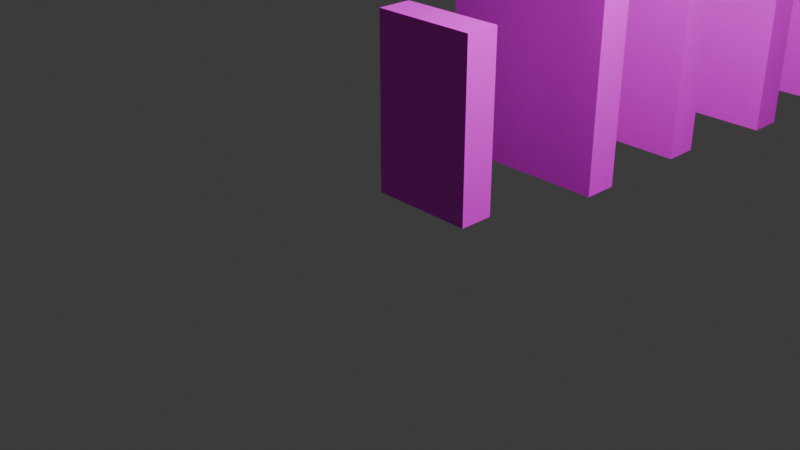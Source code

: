 # Source: Domino.blend  (saved by Blender 4.4.32; exported with 4.5.12 LTS)
import bpy
from mathutils import Matrix  # noqa: F401  (used for matrix-valued properties, if any)

bpy.ops.wm.read_factory_settings(use_empty=True)
scene = bpy.context.scene
scene.name = 'Scene'

# ---- collections
col_collection = bpy.data.collections.new('Collection'); scene.collection.children.link(col_collection)

# ---- images (referenced by path relative to the original .blend; pixels are not part of the script)
import os
ASSET_DIR = os.environ.get("B2B_ASSET_DIR", "")  # directory of the original .blend (textures are referenced by path, not embedded)
HERE = os.path.dirname(os.path.abspath(__file__))  # packed textures are extracted next to this script under _unpacked/

def load_image(name, relpath, width, height, colorspace="sRGB"):
    """Load a texture the original file referenced (path relative to the .blend, or extracted next to this script)."""
    p = next((c for c in (os.path.join(HERE, relpath), os.path.join(ASSET_DIR, relpath)) if relpath and os.path.exists(c)), "")
    if p:
        img = bpy.data.images.load(p, check_existing=True)
        img.name = name
    else:  # same state as the original file: an image datablock whose file is absent (Cycles renders it pink)
        img = bpy.data.images.new(name, width, height)
        img.source = "FILE"
        img.filepath = "//" + (relpath or name)
    img.colorspace_settings.name = colorspace
    return img
img_stone_jpg = load_image('Stone.jpg', 'Stone.jpg', 1024, 1024, 'sRGB')
img_glass_jpg = load_image('Glass.jpg', 'Glass.jpg', 1024, 1024, 'sRGB')
img_glass_jpg_001 = load_image('Glass.jpg.001', 'Glass.jpg', 1024, 1024, 'sRGB')
img_glass_jpg_002 = load_image('Glass.jpg.002', 'Glass.jpg', 1024, 1024, 'sRGB')
img_glass_jpg_003 = load_image('Glass.jpg.003', 'Glass.jpg', 1024, 1024, 'sRGB')
img_glass_jpg_004 = load_image('Glass.jpg.004', 'Glass.jpg', 1024, 1024, 'sRGB')
img_glass_jpg_005 = load_image('Glass.jpg.005', 'Glass.jpg', 1024, 1024, 'sRGB')
img_glass_jpg_006 = load_image('Glass.jpg.006', 'Glass.jpg', 1024, 1024, 'sRGB')

# ---- materials (node trees are filled in below, after node groups)
mat_material = bpy.data.materials.new('Material')
mat_material.alpha_threshold = 0.0
mat_material.roughness = 0.5
mat_material.line_color = (0.0, 0.0, 0.0, 1.0)
mat_glass = bpy.data.materials.new('Glass')
mat_glass.alpha_threshold = 0.0
mat_glass.roughness = 0.5
mat_glass.line_color = (0.0, 0.0, 0.0, 1.0)
mat_glass_001 = bpy.data.materials.new('Glass.001')
mat_glass_001.alpha_threshold = 0.0
mat_glass_001.roughness = 0.5
mat_glass_001.line_color = (0.0, 0.0, 0.0, 1.0)
mat_glass_002 = bpy.data.materials.new('Glass.002')
mat_glass_002.alpha_threshold = 0.0
mat_glass_002.roughness = 0.5
mat_glass_002.line_color = (0.0, 0.0, 0.0, 1.0)
mat_glass_003 = bpy.data.materials.new('Glass.003')
mat_glass_003.alpha_threshold = 0.0
mat_glass_003.roughness = 0.5
mat_glass_003.line_color = (0.0, 0.0, 0.0, 1.0)
mat_glass_004 = bpy.data.materials.new('Glass.004')
mat_glass_004.alpha_threshold = 0.0
mat_glass_004.roughness = 0.5
mat_glass_004.line_color = (0.0, 0.0, 0.0, 1.0)
mat_glass_005 = bpy.data.materials.new('Glass.005')
mat_glass_005.alpha_threshold = 0.0
mat_glass_005.roughness = 0.5
mat_glass_005.line_color = (0.0, 0.0, 0.0, 1.0)
mat_glass_006 = bpy.data.materials.new('Glass.006')
mat_glass_006.alpha_threshold = 0.0
mat_glass_006.roughness = 0.5
mat_glass_006.line_color = (0.0, 0.0, 0.0, 1.0)

# ---- material node trees
mat_material.use_nodes = True; mat_material.node_tree.nodes.clear()
_N = mat_material.node_tree.nodes; _L = mat_material.node_tree.links
n0 = _N.new('ShaderNodeOutputMaterial'); n0.name = 'Material Output'; n0.location = (300, 300)
n1 = _N.new('ShaderNodeBsdfPrincipled'); n1.name = 'Principled BSDF'; n1.location = (10, 300)
n1.inputs[3].default_value = 1.45
n2 = _N.new('ShaderNodeTexImage'); n2.name = 'Image Texture'; n2.location = (-333, 59)
n2.image = img_stone_jpg
_L.new(n1.outputs[0], n0.inputs[0])
_L.new(n2.outputs[0], n1.inputs[0])
n0.is_active_output = True
mat_glass.use_nodes = True; mat_glass.node_tree.nodes.clear()
_N = mat_glass.node_tree.nodes; _L = mat_glass.node_tree.links
n0 = _N.new('ShaderNodeOutputMaterial'); n0.name = 'Material Output'; n0.location = (300, 300)
n1 = _N.new('ShaderNodeBsdfPrincipled'); n1.name = 'Principled BSDF'; n1.location = (10, 300)
n1.inputs[3].default_value = 1.45
n1.inputs[4].default_value = 0.5
n2 = _N.new('ShaderNodeTexImage'); n2.name = 'Image Texture'; n2.location = (-334, 209)
n2.image = img_glass_jpg
_L.new(n1.outputs[0], n0.inputs[0])
_L.new(n2.outputs[0], n1.inputs[0])
n0.is_active_output = True
mat_glass_001.use_nodes = True; mat_glass_001.node_tree.nodes.clear()
_N = mat_glass_001.node_tree.nodes; _L = mat_glass_001.node_tree.links
n0 = _N.new('ShaderNodeOutputMaterial'); n0.name = 'Material Output'; n0.location = (300, 300)
n1 = _N.new('ShaderNodeBsdfPrincipled'); n1.name = 'Principled BSDF'; n1.location = (10, 300)
n1.inputs[3].default_value = 1.45
n1.inputs[4].default_value = 0.5
n2 = _N.new('ShaderNodeTexImage'); n2.name = 'Image Texture'; n2.location = (-334, 209)
n2.image = img_glass_jpg_001
_L.new(n1.outputs[0], n0.inputs[0])
_L.new(n2.outputs[0], n1.inputs[0])
n0.is_active_output = True
mat_glass_002.use_nodes = True; mat_glass_002.node_tree.nodes.clear()
_N = mat_glass_002.node_tree.nodes; _L = mat_glass_002.node_tree.links
n0 = _N.new('ShaderNodeOutputMaterial'); n0.name = 'Material Output'; n0.location = (300, 300)
n1 = _N.new('ShaderNodeBsdfPrincipled'); n1.name = 'Principled BSDF'; n1.location = (10, 300)
n1.inputs[3].default_value = 1.45
n1.inputs[4].default_value = 0.5
n2 = _N.new('ShaderNodeTexImage'); n2.name = 'Image Texture'; n2.location = (-334, 209)
n2.image = img_glass_jpg_002
_L.new(n1.outputs[0], n0.inputs[0])
_L.new(n2.outputs[0], n1.inputs[0])
n0.is_active_output = True
mat_glass_003.use_nodes = True; mat_glass_003.node_tree.nodes.clear()
_N = mat_glass_003.node_tree.nodes; _L = mat_glass_003.node_tree.links
n0 = _N.new('ShaderNodeOutputMaterial'); n0.name = 'Material Output'; n0.location = (300, 300)
n1 = _N.new('ShaderNodeBsdfPrincipled'); n1.name = 'Principled BSDF'; n1.location = (10, 300)
n1.inputs[3].default_value = 1.45
n1.inputs[4].default_value = 0.5
n2 = _N.new('ShaderNodeTexImage'); n2.name = 'Image Texture'; n2.location = (-334, 209)
n2.image = img_glass_jpg_003
_L.new(n1.outputs[0], n0.inputs[0])
_L.new(n2.outputs[0], n1.inputs[0])
n0.is_active_output = True
mat_glass_004.use_nodes = True; mat_glass_004.node_tree.nodes.clear()
_N = mat_glass_004.node_tree.nodes; _L = mat_glass_004.node_tree.links
n0 = _N.new('ShaderNodeOutputMaterial'); n0.name = 'Material Output'; n0.location = (300, 300)
n1 = _N.new('ShaderNodeBsdfPrincipled'); n1.name = 'Principled BSDF'; n1.location = (10, 300)
n1.inputs[3].default_value = 1.45
n1.inputs[4].default_value = 0.5
n2 = _N.new('ShaderNodeTexImage'); n2.name = 'Image Texture'; n2.location = (-334, 209)
n2.image = img_glass_jpg_004
_L.new(n1.outputs[0], n0.inputs[0])
_L.new(n2.outputs[0], n1.inputs[0])
n0.is_active_output = True
mat_glass_005.use_nodes = True; mat_glass_005.node_tree.nodes.clear()
_N = mat_glass_005.node_tree.nodes; _L = mat_glass_005.node_tree.links
n0 = _N.new('ShaderNodeOutputMaterial'); n0.name = 'Material Output'; n0.location = (300, 300)
n1 = _N.new('ShaderNodeBsdfPrincipled'); n1.name = 'Principled BSDF'; n1.location = (10, 300)
n1.inputs[3].default_value = 1.45
n1.inputs[4].default_value = 0.5
n2 = _N.new('ShaderNodeTexImage'); n2.name = 'Image Texture'; n2.location = (-334, 209)
n2.image = img_glass_jpg_005
_L.new(n1.outputs[0], n0.inputs[0])
_L.new(n2.outputs[0], n1.inputs[0])
n0.is_active_output = True
mat_glass_006.use_nodes = True; mat_glass_006.node_tree.nodes.clear()
_N = mat_glass_006.node_tree.nodes; _L = mat_glass_006.node_tree.links
n0 = _N.new('ShaderNodeOutputMaterial'); n0.name = 'Material Output'; n0.location = (300, 300)
n1 = _N.new('ShaderNodeBsdfPrincipled'); n1.name = 'Principled BSDF'; n1.location = (10, 300)
n1.inputs[3].default_value = 1.45
n1.inputs[4].default_value = 0.5
n2 = _N.new('ShaderNodeTexImage'); n2.name = 'Image Texture'; n2.location = (-334, 209)
n2.image = img_glass_jpg_006
_L.new(n1.outputs[0], n0.inputs[0])
_L.new(n2.outputs[0], n1.inputs[0])
n0.is_active_output = True

# ---- world
world_world = bpy.data.worlds.new('World'); scene.world = world_world
world_world.use_nodes = True; world_world.node_tree.nodes.clear()
_N = world_world.node_tree.nodes; _L = world_world.node_tree.links
n0 = _N.new('ShaderNodeOutputWorld'); n0.name = 'World Output'; n0.location = (300, 300)
n1 = _N.new('ShaderNodeBackground'); n1.name = 'Background'; n1.location = (10, 300)
n1.inputs[0].default_value = (0.05088, 0.05088, 0.05088, 1.0)
_L.new(n1.outputs[0], n0.inputs[0])
n0.is_active_output = True
world_world.color = (0.05088, 0.05088, 0.05088)
world_world.sun_shadow_jitter_overblur = 0.0

# ---- cameras
cam_camera = bpy.data.cameras.new('Camera')
cam_camera.clip_end = 100.0
cam_camera.ortho_scale = 7.314

# ---- lights
light_light_001 = bpy.data.lights.new('Light.001', 'POINT')
light_light_001.energy = 1000.0
light_light_001.shadow_soft_size = 0.1
light_light_002 = bpy.data.lights.new('Light.002', 'POINT')
light_light_002.energy = 1000.0
light_light_002.shadow_soft_size = 0.1

# ---- meshes
me_cube = bpy.data.meshes.new('Cube')
me_cube.from_pydata([(1.0, 1.0, 1.0), (1.0, 1.0, -1.0), (1.0, -1.0, 1.0), (1.0, -1.0, -1.0), (-1.0, 1.0, 1.0), (-1.0, 1.0, -1.0), (-1.0, -1.0, 1.0), (-1.0, -1.0, -1.0)], [], [(0, 4, 6, 2), (3, 2, 6, 7), (7, 6, 4, 5), (5, 1, 3, 7), (1, 0, 2, 3), (5, 4, 0, 1)])
_uv = me_cube.uv_layers.new(name='UVMap')
_uv.uv.foreach_set('vector', [0.625, 0.5, 0.875, 0.5, 0.875, 0.75, 0.625, 0.75, 0.375, 0.75, 0.625, 0.75, 0.625, 1.0, 0.375, 1.0, 0.375, 0.0, 0.625, 0.0, 0.625, 0.25, 0.375, 0.25, 0.125, 0.5, 0.375, 0.5, 0.375, 0.75, 0.125, 0.75, 0.375, 0.5, 0.625, 0.5, 0.625, 0.75, 0.375, 0.75, 0.375, 0.25, 0.625, 0.25, 0.625, 0.5, 0.375, 0.5])
me_cube.materials.append(mat_material)
me_cube.use_mirror_vertex_groups = False
me_cube.update()
me_cube_001 = bpy.data.meshes.new('Cube.001')
me_cube_001.from_pydata([(1.0, 1.0, 1.0), (1.0, 1.0, -1.0), (1.0, -1.0, 1.0), (1.0, -1.0, -1.0), (-1.0, 1.0, 1.0), (-1.0, 1.0, -1.0), (-1.0, -1.0, 1.0), (-1.0, -1.0, -1.0)], [], [(0, 4, 6, 2), (3, 2, 6, 7), (7, 6, 4, 5), (5, 1, 3, 7), (1, 0, 2, 3), (5, 4, 0, 1)])
_uv = me_cube_001.uv_layers.new(name='UVMap')
_uv.uv.foreach_set('vector', [0.625, 0.5, 0.875, 0.5, 0.875, 0.75, 0.625, 0.75, 0.375, 0.75, 0.625, 0.75, 0.625, 1.0, 0.375, 1.0, 0.375, 0.0, 0.625, 0.0, 0.625, 0.25, 0.375, 0.25, 0.125, 0.5, 0.375, 0.5, 0.375, 0.75, 0.125, 0.75, 0.375, 0.5, 0.625, 0.5, 0.625, 0.75, 0.375, 0.75, 0.375, 0.25, 0.625, 0.25, 0.625, 0.5, 0.375, 0.5])
me_cube_001.materials.append(mat_material)
me_cube_001.use_mirror_vertex_groups = False
me_cube_001.update()
me_cube_002 = bpy.data.meshes.new('Cube.002')
me_cube_002.from_pydata([(1.0, 1.0, 1.0), (1.0, 1.0, -1.0), (1.0, -1.0, 1.0), (1.0, -1.0, -1.0), (-1.0, 1.0, 1.0), (-1.0, 1.0, -1.0), (-1.0, -1.0, 1.0), (-1.0, -1.0, -1.0)], [], [(0, 4, 6, 2), (3, 2, 6, 7), (7, 6, 4, 5), (5, 1, 3, 7), (1, 0, 2, 3), (5, 4, 0, 1)])
_uv = me_cube_002.uv_layers.new(name='UVMap')
_uv.uv.foreach_set('vector', [0.625, 0.5, 0.875, 0.5, 0.875, 0.75, 0.625, 0.75, 0.375, 0.75, 0.625, 0.75, 0.625, 1.0, 0.375, 1.0, 0.375, 0.0, 0.625, 0.0, 0.625, 0.25, 0.375, 0.25, 0.125, 0.5, 0.375, 0.5, 0.375, 0.75, 0.125, 0.75, 0.375, 0.5, 0.625, 0.5, 0.625, 0.75, 0.375, 0.75, 0.375, 0.25, 0.625, 0.25, 0.625, 0.5, 0.375, 0.5])
me_cube_002.materials.append(mat_material)
me_cube_002.use_mirror_vertex_groups = False
me_cube_002.update()
me_cube_003 = bpy.data.meshes.new('Cube.003')
me_cube_003.from_pydata([(1.0, 1.0, 1.0), (1.0, 1.0, -1.0), (1.0, -1.0, 1.0), (1.0, -1.0, -1.0), (-1.0, 1.0, 1.0), (-1.0, 1.0, -1.0), (-1.0, -1.0, 1.0), (-1.0, -1.0, -1.0)], [], [(0, 4, 6, 2), (3, 2, 6, 7), (7, 6, 4, 5), (5, 1, 3, 7), (1, 0, 2, 3), (5, 4, 0, 1)])
_uv = me_cube_003.uv_layers.new(name='UVMap')
_uv.uv.foreach_set('vector', [0.625, 0.5, 0.875, 0.5, 0.875, 0.75, 0.625, 0.75, 0.375, 0.75, 0.625, 0.75, 0.625, 1.0, 0.375, 1.0, 0.375, 0.0, 0.625, 0.0, 0.625, 0.25, 0.375, 0.25, 0.125, 0.5, 0.375, 0.5, 0.375, 0.75, 0.125, 0.75, 0.375, 0.5, 0.625, 0.5, 0.625, 0.75, 0.375, 0.75, 0.375, 0.25, 0.625, 0.25, 0.625, 0.5, 0.375, 0.5])
me_cube_003.materials.append(mat_material)
me_cube_003.use_mirror_vertex_groups = False
me_cube_003.update()
me_cube_004 = bpy.data.meshes.new('Cube.004')
me_cube_004.from_pydata([(1.0, 1.0, 1.0), (1.0, 1.0, -1.0), (1.0, -1.0, 1.0), (1.0, -1.0, -1.0), (-1.0, 1.0, 1.0), (-1.0, 1.0, -1.0), (-1.0, -1.0, 1.0), (-1.0, -1.0, -1.0)], [], [(0, 4, 6, 2), (3, 2, 6, 7), (7, 6, 4, 5), (5, 1, 3, 7), (1, 0, 2, 3), (5, 4, 0, 1)])
_uv = me_cube_004.uv_layers.new(name='UVMap')
_uv.uv.foreach_set('vector', [0.625, 0.5, 0.875, 0.5, 0.875, 0.75, 0.625, 0.75, 0.375, 0.75, 0.625, 0.75, 0.625, 1.0, 0.375, 1.0, 0.375, 0.0, 0.625, 0.0, 0.625, 0.25, 0.375, 0.25, 0.125, 0.5, 0.375, 0.5, 0.375, 0.75, 0.125, 0.75, 0.375, 0.5, 0.625, 0.5, 0.625, 0.75, 0.375, 0.75, 0.375, 0.25, 0.625, 0.25, 0.625, 0.5, 0.375, 0.5])
me_cube_004.materials.append(mat_material)
me_cube_004.use_mirror_vertex_groups = False
me_cube_004.update()
me_cube_006 = bpy.data.meshes.new('Cube.006')
me_cube_006.from_pydata([(1.0, 1.0, 1.0), (1.0, 1.0, -1.0), (1.0, -1.0, 1.0), (1.0, -1.0, -1.0), (-1.0, 1.0, 1.0), (-1.0, 1.0, -1.0), (-1.0, -1.0, 1.0), (-1.0, -1.0, -1.0)], [], [(0, 4, 6, 2), (3, 2, 6, 7), (7, 6, 4, 5), (5, 1, 3, 7), (1, 0, 2, 3), (5, 4, 0, 1)])
_uv = me_cube_006.uv_layers.new(name='UVMap')
_uv.uv.foreach_set('vector', [0.625, 0.5, 0.875, 0.5, 0.875, 0.75, 0.625, 0.75, 0.375, 0.75, 0.625, 0.75, 0.625, 1.0, 0.375, 1.0, 0.375, 0.0, 0.625, 0.0, 0.625, 0.25, 0.375, 0.25, 0.125, 0.5, 0.375, 0.5, 0.375, 0.75, 0.125, 0.75, 0.375, 0.5, 0.625, 0.5, 0.625, 0.75, 0.375, 0.75, 0.375, 0.25, 0.625, 0.25, 0.625, 0.5, 0.375, 0.5])
me_cube_006.materials.append(mat_glass)
me_cube_006.use_mirror_vertex_groups = False
me_cube_006.update()
me_cube_007 = bpy.data.meshes.new('Cube.007')
me_cube_007.from_pydata([(1.0, 1.0, 1.0), (1.0, 1.0, -1.0), (1.0, -1.0, 1.0), (1.0, -1.0, -1.0), (-1.0, 1.0, 1.0), (-1.0, 1.0, -1.0), (-1.0, -1.0, 1.0), (-1.0, -1.0, -1.0)], [], [(0, 4, 6, 2), (3, 2, 6, 7), (7, 6, 4, 5), (5, 1, 3, 7), (1, 0, 2, 3), (5, 4, 0, 1)])
_uv = me_cube_007.uv_layers.new(name='UVMap')
_uv.uv.foreach_set('vector', [0.625, 0.5, 0.875, 0.5, 0.875, 0.75, 0.625, 0.75, 0.375, 0.75, 0.625, 0.75, 0.625, 1.0, 0.375, 1.0, 0.375, 0.0, 0.625, 0.0, 0.625, 0.25, 0.375, 0.25, 0.125, 0.5, 0.375, 0.5, 0.375, 0.75, 0.125, 0.75, 0.375, 0.5, 0.625, 0.5, 0.625, 0.75, 0.375, 0.75, 0.375, 0.25, 0.625, 0.25, 0.625, 0.5, 0.375, 0.5])
me_cube_007.materials.append(mat_glass)
me_cube_007.use_mirror_vertex_groups = False
me_cube_007.update()
me_cube_008 = bpy.data.meshes.new('Cube.008')
me_cube_008.from_pydata([(1.0, 1.0, 1.0), (1.0, 1.0, -1.0), (1.0, -1.0, 1.0), (1.0, -1.0, -1.0), (-1.0, 1.0, 1.0), (-1.0, 1.0, -1.0), (-1.0, -1.0, 1.0), (-1.0, -1.0, -1.0)], [], [(0, 4, 6, 2), (3, 2, 6, 7), (7, 6, 4, 5), (5, 1, 3, 7), (1, 0, 2, 3), (5, 4, 0, 1)])
_uv = me_cube_008.uv_layers.new(name='UVMap')
_uv.uv.foreach_set('vector', [0.625, 0.5, 0.875, 0.5, 0.875, 0.75, 0.625, 0.75, 0.375, 0.75, 0.625, 0.75, 0.625, 1.0, 0.375, 1.0, 0.375, 0.0, 0.625, 0.0, 0.625, 0.25, 0.375, 0.25, 0.125, 0.5, 0.375, 0.5, 0.375, 0.75, 0.125, 0.75, 0.375, 0.5, 0.625, 0.5, 0.625, 0.75, 0.375, 0.75, 0.375, 0.25, 0.625, 0.25, 0.625, 0.5, 0.375, 0.5])
me_cube_008.materials.append(mat_glass)
me_cube_008.use_mirror_vertex_groups = False
me_cube_008.update()
me_cube_009 = bpy.data.meshes.new('Cube.009')
me_cube_009.from_pydata([(1.0, 1.0, 1.0), (1.0, 1.0, -1.0), (1.0, -1.0, 1.0), (1.0, -1.0, -1.0), (-1.0, 1.0, 1.0), (-1.0, 1.0, -1.0), (-1.0, -1.0, 1.0), (-1.0, -1.0, -1.0)], [], [(0, 4, 6, 2), (3, 2, 6, 7), (7, 6, 4, 5), (5, 1, 3, 7), (1, 0, 2, 3), (5, 4, 0, 1)])
_uv = me_cube_009.uv_layers.new(name='UVMap')
_uv.uv.foreach_set('vector', [0.625, 0.5, 0.875, 0.5, 0.875, 0.75, 0.625, 0.75, 0.375, 0.75, 0.625, 0.75, 0.625, 1.0, 0.375, 1.0, 0.375, 0.0, 0.625, 0.0, 0.625, 0.25, 0.375, 0.25, 0.125, 0.5, 0.375, 0.5, 0.375, 0.75, 0.125, 0.75, 0.375, 0.5, 0.625, 0.5, 0.625, 0.75, 0.375, 0.75, 0.375, 0.25, 0.625, 0.25, 0.625, 0.5, 0.375, 0.5])
me_cube_009.materials.append(mat_glass)
me_cube_009.use_mirror_vertex_groups = False
me_cube_009.update()
me_cube_010 = bpy.data.meshes.new('Cube.010')
me_cube_010.from_pydata([(1.0, 1.0, 1.0), (1.0, 1.0, -1.0), (1.0, -1.0, 1.0), (1.0, -1.0, -1.0), (-1.0, 1.0, 1.0), (-1.0, 1.0, -1.0), (-1.0, -1.0, 1.0), (-1.0, -1.0, -1.0)], [], [(0, 4, 6, 2), (3, 2, 6, 7), (7, 6, 4, 5), (5, 1, 3, 7), (1, 0, 2, 3), (5, 4, 0, 1)])
_uv = me_cube_010.uv_layers.new(name='UVMap')
_uv.uv.foreach_set('vector', [0.625, 0.5, 0.875, 0.5, 0.875, 0.75, 0.625, 0.75, 0.375, 0.75, 0.625, 0.75, 0.625, 1.0, 0.375, 1.0, 0.375, 0.0, 0.625, 0.0, 0.625, 0.25, 0.375, 0.25, 0.125, 0.5, 0.375, 0.5, 0.375, 0.75, 0.125, 0.75, 0.375, 0.5, 0.625, 0.5, 0.625, 0.75, 0.375, 0.75, 0.375, 0.25, 0.625, 0.25, 0.625, 0.5, 0.375, 0.5])
me_cube_010.materials.append(mat_glass)
me_cube_010.use_mirror_vertex_groups = False
me_cube_010.update()
me_cube_011 = bpy.data.meshes.new('Cube.011')
me_cube_011.from_pydata([(1.0, 1.0, 1.0), (1.0, 1.0, -1.0), (1.0, -1.0, 1.0), (1.0, -1.0, -1.0), (-1.0, 1.0, 1.0), (-1.0, 1.0, -1.0), (-1.0, -1.0, 1.0), (-1.0, -1.0, -1.0)], [], [(0, 4, 6, 2), (3, 2, 6, 7), (7, 6, 4, 5), (5, 1, 3, 7), (1, 0, 2, 3), (5, 4, 0, 1)])
_uv = me_cube_011.uv_layers.new(name='UVMap')
_uv.uv.foreach_set('vector', [0.625, 0.5, 0.875, 0.5, 0.875, 0.75, 0.625, 0.75, 0.375, 0.75, 0.625, 0.75, 0.625, 1.0, 0.375, 1.0, 0.375, 0.0, 0.625, 0.0, 0.625, 0.25, 0.375, 0.25, 0.125, 0.5, 0.375, 0.5, 0.375, 0.75, 0.125, 0.75, 0.375, 0.5, 0.625, 0.5, 0.625, 0.75, 0.375, 0.75, 0.375, 0.25, 0.625, 0.25, 0.625, 0.5, 0.375, 0.5])
me_cube_011.materials.append(mat_glass)
me_cube_011.use_mirror_vertex_groups = False
me_cube_011.update()
me_cube_012 = bpy.data.meshes.new('Cube.012')
me_cube_012.from_pydata([(1.0, 1.0, 1.0), (1.0, 1.0, -1.0), (1.0, -1.0, 1.0), (1.0, -1.0, -1.0), (-1.0, 1.0, 1.0), (-1.0, 1.0, -1.0), (-1.0, -1.0, 1.0), (-1.0, -1.0, -1.0)], [], [(0, 4, 6, 2), (3, 2, 6, 7), (7, 6, 4, 5), (5, 1, 3, 7), (1, 0, 2, 3), (5, 4, 0, 1)])
_uv = me_cube_012.uv_layers.new(name='UVMap')
_uv.uv.foreach_set('vector', [0.625, 0.5, 0.875, 0.5, 0.875, 0.75, 0.625, 0.75, 0.375, 0.75, 0.625, 0.75, 0.625, 1.0, 0.375, 1.0, 0.375, 0.0, 0.625, 0.0, 0.625, 0.25, 0.375, 0.25, 0.125, 0.5, 0.375, 0.5, 0.375, 0.75, 0.125, 0.75, 0.375, 0.5, 0.625, 0.5, 0.625, 0.75, 0.375, 0.75, 0.375, 0.25, 0.625, 0.25, 0.625, 0.5, 0.375, 0.5])
me_cube_012.materials.append(mat_glass_001)
me_cube_012.use_mirror_vertex_groups = False
me_cube_012.update()
me_cube_013 = bpy.data.meshes.new('Cube.013')
me_cube_013.from_pydata([(1.0, 1.0, 1.0), (1.0, 1.0, -1.0), (1.0, -1.0, 1.0), (1.0, -1.0, -1.0), (-1.0, 1.0, 1.0), (-1.0, 1.0, -1.0), (-1.0, -1.0, 1.0), (-1.0, -1.0, -1.0)], [], [(0, 4, 6, 2), (3, 2, 6, 7), (7, 6, 4, 5), (5, 1, 3, 7), (1, 0, 2, 3), (5, 4, 0, 1)])
_uv = me_cube_013.uv_layers.new(name='UVMap')
_uv.uv.foreach_set('vector', [0.625, 0.5, 0.875, 0.5, 0.875, 0.75, 0.625, 0.75, 0.375, 0.75, 0.625, 0.75, 0.625, 1.0, 0.375, 1.0, 0.375, 0.0, 0.625, 0.0, 0.625, 0.25, 0.375, 0.25, 0.125, 0.5, 0.375, 0.5, 0.375, 0.75, 0.125, 0.75, 0.375, 0.5, 0.625, 0.5, 0.625, 0.75, 0.375, 0.75, 0.375, 0.25, 0.625, 0.25, 0.625, 0.5, 0.375, 0.5])
me_cube_013.materials.append(mat_glass_002)
me_cube_013.use_mirror_vertex_groups = False
me_cube_013.update()
me_cube_014 = bpy.data.meshes.new('Cube.014')
me_cube_014.from_pydata([(1.0, 1.0, 1.0), (1.0, 1.0, -1.0), (1.0, -1.0, 1.0), (1.0, -1.0, -1.0), (-1.0, 1.0, 1.0), (-1.0, 1.0, -1.0), (-1.0, -1.0, 1.0), (-1.0, -1.0, -1.0)], [], [(0, 4, 6, 2), (3, 2, 6, 7), (7, 6, 4, 5), (5, 1, 3, 7), (1, 0, 2, 3), (5, 4, 0, 1)])
_uv = me_cube_014.uv_layers.new(name='UVMap')
_uv.uv.foreach_set('vector', [0.625, 0.5, 0.875, 0.5, 0.875, 0.75, 0.625, 0.75, 0.375, 0.75, 0.625, 0.75, 0.625, 1.0, 0.375, 1.0, 0.375, 0.0, 0.625, 0.0, 0.625, 0.25, 0.375, 0.25, 0.125, 0.5, 0.375, 0.5, 0.375, 0.75, 0.125, 0.75, 0.375, 0.5, 0.625, 0.5, 0.625, 0.75, 0.375, 0.75, 0.375, 0.25, 0.625, 0.25, 0.625, 0.5, 0.375, 0.5])
me_cube_014.materials.append(mat_glass_003)
me_cube_014.use_mirror_vertex_groups = False
me_cube_014.update()
me_cube_015 = bpy.data.meshes.new('Cube.015')
me_cube_015.from_pydata([(1.0, 1.0, 1.0), (1.0, 1.0, -1.0), (1.0, -1.0, 1.0), (1.0, -1.0, -1.0), (-1.0, 1.0, 1.0), (-1.0, 1.0, -1.0), (-1.0, -1.0, 1.0), (-1.0, -1.0, -1.0)], [], [(0, 4, 6, 2), (3, 2, 6, 7), (7, 6, 4, 5), (5, 1, 3, 7), (1, 0, 2, 3), (5, 4, 0, 1)])
_uv = me_cube_015.uv_layers.new(name='UVMap')
_uv.uv.foreach_set('vector', [0.625, 0.5, 0.875, 0.5, 0.875, 0.75, 0.625, 0.75, 0.375, 0.75, 0.625, 0.75, 0.625, 1.0, 0.375, 1.0, 0.375, 0.0, 0.625, 0.0, 0.625, 0.25, 0.375, 0.25, 0.125, 0.5, 0.375, 0.5, 0.375, 0.75, 0.125, 0.75, 0.375, 0.5, 0.625, 0.5, 0.625, 0.75, 0.375, 0.75, 0.375, 0.25, 0.625, 0.25, 0.625, 0.5, 0.375, 0.5])
me_cube_015.materials.append(mat_glass_004)
me_cube_015.use_mirror_vertex_groups = False
me_cube_015.update()
me_cube_016 = bpy.data.meshes.new('Cube.016')
me_cube_016.from_pydata([(1.0, 1.0, 1.0), (1.0, 1.0, -1.0), (1.0, -1.0, 1.0), (1.0, -1.0, -1.0), (-1.0, 1.0, 1.0), (-1.0, 1.0, -1.0), (-1.0, -1.0, 1.0), (-1.0, -1.0, -1.0)], [], [(0, 4, 6, 2), (3, 2, 6, 7), (7, 6, 4, 5), (5, 1, 3, 7), (1, 0, 2, 3), (5, 4, 0, 1)])
_uv = me_cube_016.uv_layers.new(name='UVMap')
_uv.uv.foreach_set('vector', [0.625, 0.5, 0.875, 0.5, 0.875, 0.75, 0.625, 0.75, 0.375, 0.75, 0.625, 0.75, 0.625, 1.0, 0.375, 1.0, 0.375, 0.0, 0.625, 0.0, 0.625, 0.25, 0.375, 0.25, 0.125, 0.5, 0.375, 0.5, 0.375, 0.75, 0.125, 0.75, 0.375, 0.5, 0.625, 0.5, 0.625, 0.75, 0.375, 0.75, 0.375, 0.25, 0.625, 0.25, 0.625, 0.5, 0.375, 0.5])
me_cube_016.materials.append(mat_glass_005)
me_cube_016.use_mirror_vertex_groups = False
me_cube_016.update()
me_cube_017 = bpy.data.meshes.new('Cube.017')
me_cube_017.from_pydata([(1.0, 1.0, 1.0), (1.0, 1.0, -1.0), (1.0, -1.0, 1.0), (1.0, -1.0, -1.0), (-1.0, 1.0, 1.0), (-1.0, 1.0, -1.0), (-1.0, -1.0, 1.0), (-1.0, -1.0, -1.0)], [], [(0, 4, 6, 2), (3, 2, 6, 7), (7, 6, 4, 5), (5, 1, 3, 7), (1, 0, 2, 3), (5, 4, 0, 1)])
_uv = me_cube_017.uv_layers.new(name='UVMap')
_uv.uv.foreach_set('vector', [0.625, 0.5, 0.875, 0.5, 0.875, 0.75, 0.625, 0.75, 0.375, 0.75, 0.625, 0.75, 0.625, 1.0, 0.375, 1.0, 0.375, 0.0, 0.625, 0.0, 0.625, 0.25, 0.375, 0.25, 0.125, 0.5, 0.375, 0.5, 0.375, 0.75, 0.125, 0.75, 0.375, 0.5, 0.625, 0.5, 0.625, 0.75, 0.375, 0.75, 0.375, 0.25, 0.625, 0.25, 0.625, 0.5, 0.375, 0.5])
me_cube_017.materials.append(mat_glass_006)
me_cube_017.use_mirror_vertex_groups = False
me_cube_017.update()

# ---- objects
ob_cube = bpy.data.objects.new('Cube', me_cube)
ob_camera = bpy.data.objects.new('Camera', cam_camera)
ob_cube_001 = bpy.data.objects.new('Cube.001', me_cube_001)
ob_light_001 = bpy.data.objects.new('Light.001', light_light_001)
ob_cube_002 = bpy.data.objects.new('Cube.002', me_cube_002)
ob_cube_003 = bpy.data.objects.new('Cube.003', me_cube_003)
ob_light_002 = bpy.data.objects.new('Light.002', light_light_002)
ob_cube_004 = bpy.data.objects.new('Cube.004', me_cube_004)
ob_cube_006 = bpy.data.objects.new('Cube.006', me_cube_006)
ob_cube_007 = bpy.data.objects.new('Cube.007', me_cube_007)
ob_cube_008 = bpy.data.objects.new('Cube.008', me_cube_008)
ob_cube_009 = bpy.data.objects.new('Cube.009', me_cube_009)
ob_cube_010 = bpy.data.objects.new('Cube.010', me_cube_010)
ob_cube_011 = bpy.data.objects.new('Cube.011', me_cube_011)
ob_cube_005 = bpy.data.objects.new('Cube.005', me_cube_012)
ob_cube_012 = bpy.data.objects.new('Cube.012', me_cube_013)
ob_cube_013 = bpy.data.objects.new('Cube.013', me_cube_014)
ob_cube_014 = bpy.data.objects.new('Cube.014', me_cube_015)
ob_cube_015 = bpy.data.objects.new('Cube.015', me_cube_016)
ob_cube_016 = bpy.data.objects.new('Cube.016', me_cube_017)

# ---- transforms, parenting, visibility, modifiers, constraints
ob_cube.location = (0.0, 0.5, 1.0)
ob_cube.scale = (0.6, 0.2, 1.0)
ob_cube.lock_rotations_4d = False
ob_cube.empty_display_type = 'ARROWS'
ob_cube.lineart.crease_threshold = 0.0
ob_camera.location = (7.359, -6.926, 4.958)
ob_camera.rotation_euler = (1.109, 0.0, 0.8149)
ob_camera.lock_rotations_4d = False
ob_camera.empty_display_type = 'ARROWS'
ob_camera.color = (0.0, 0.0, 0.0, 0.0)
ob_camera.display_type = 'WIRE'
ob_camera.lineart.crease_threshold = 0.0
ob_cube_001.location = (0.0, 2.0, 1.5)
ob_cube_001.scale = (1.0, 0.2, 1.5)
ob_cube_001.lock_rotations_4d = False
ob_cube_001.empty_display_type = 'ARROWS'
ob_cube_001.lineart.crease_threshold = 0.0
ob_light_001.location = (4.076, 1.005, 5.904)
ob_light_001.rotation_euler = (0.6503, 0.05522, 1.866)
ob_light_001.lock_rotations_4d = False
ob_light_001.empty_display_type = 'ARROWS'
ob_light_001.color = (0.0, 0.0, 0.0, 0.0)
ob_light_001.lineart.crease_threshold = 0.0
ob_cube_002.location = (0.0, 3.5, 2.0)
ob_cube_002.scale = (1.0, 0.2, 2.0)
ob_cube_002.lock_rotations_4d = False
ob_cube_002.empty_display_type = 'ARROWS'
ob_cube_002.lineart.crease_threshold = 0.0
ob_cube_003.location = (0.0, 5.0, 2.5)
ob_cube_003.scale = (1.2, 0.2, 2.5)
ob_cube_003.lock_rotations_4d = False
ob_cube_003.empty_display_type = 'ARROWS'
ob_cube_003.lineart.crease_threshold = 0.0
ob_light_002.location = (4.076, 1.005, 5.904)
ob_light_002.rotation_euler = (0.6503, 0.05522, 1.866)
ob_light_002.lock_rotations_4d = False
ob_light_002.empty_display_type = 'ARROWS'
ob_light_002.color = (0.0, 0.0, 0.0, 0.0)
ob_light_002.lineart.crease_threshold = 0.0
ob_cube_004.location = (0.0, 6.5, 3.0)
ob_cube_004.scale = (1.4, 0.2, 3.0)
ob_cube_004.lock_rotations_4d = False
ob_cube_004.empty_display_type = 'ARROWS'
ob_cube_004.lineart.crease_threshold = 0.0
ob_cube_006.location = (0.0, 11.0, 1.0)
ob_cube_006.scale = (0.6, 0.2, 1.0)
ob_cube_006.lock_rotations_4d = False
ob_cube_006.empty_display_type = 'ARROWS'
ob_cube_006.lineart.crease_threshold = 0.0
ob_cube_007.location = (0.0, 13.0, 1.0)
ob_cube_007.scale = (0.6, 0.2, 1.0)
ob_cube_007.lock_rotations_4d = False
ob_cube_007.empty_display_type = 'ARROWS'
ob_cube_007.lineart.crease_threshold = 0.0
ob_cube_008.location = (0.0, 12.0, 2.2)
ob_cube_008.scale = (0.6, 1.2, 0.2)
ob_cube_008.lock_rotations_4d = False
ob_cube_008.empty_display_type = 'ARROWS'
ob_cube_008.lineart.crease_threshold = 0.0
ob_cube_009.location = (0.0, 14.5, 2.2)
ob_cube_009.scale = (0.6, 0.7, 0.2)
ob_cube_009.lock_rotations_4d = False
ob_cube_009.empty_display_type = 'ARROWS'
ob_cube_009.lineart.crease_threshold = 0.0
ob_cube_010.location = (0.0, 15.0, 1.0)
ob_cube_010.scale = (0.6, 0.2, 1.0)
ob_cube_010.lock_rotations_4d = False
ob_cube_010.empty_display_type = 'ARROWS'
ob_cube_010.lineart.crease_threshold = 0.0
ob_cube_011.location = (0.0, 12.0, 2.8)
ob_cube_011.scale = (0.4, 0.4, 0.4)
ob_cube_011.lock_rotations_4d = False
ob_cube_011.empty_display_type = 'ARROWS'
ob_cube_011.lineart.crease_threshold = 0.0
ob_cube_005.location = (0.0, 14.0, 1.0)
ob_cube_005.scale = (0.6, 0.2, 1.0)
ob_cube_005.lock_rotations_4d = False
ob_cube_005.empty_display_type = 'ARROWS'
ob_cube_005.lineart.crease_threshold = 0.0
ob_cube_012.location = (0.0, 11.2, 2.8)
ob_cube_012.scale = (0.4, 0.4, 0.4)
ob_cube_012.lock_rotations_4d = False
ob_cube_012.empty_display_type = 'ARROWS'
ob_cube_012.lineart.crease_threshold = 0.0
ob_cube_013.location = (0.0, 12.8, 2.8)
ob_cube_013.scale = (0.4, 0.4, 0.4)
ob_cube_013.lock_rotations_4d = False
ob_cube_013.empty_display_type = 'ARROWS'
ob_cube_013.lineart.crease_threshold = 0.0
ob_cube_014.location = (0.0, 12.4, 3.6)
ob_cube_014.scale = (0.4, 0.4, 0.4)
ob_cube_014.lock_rotations_4d = False
ob_cube_014.empty_display_type = 'ARROWS'
ob_cube_014.lineart.crease_threshold = 0.0
ob_cube_015.location = (0.0, 11.6, 3.6)
ob_cube_015.scale = (0.4, 0.4, 0.4)
ob_cube_015.lock_rotations_4d = False
ob_cube_015.empty_display_type = 'ARROWS'
ob_cube_015.lineart.crease_threshold = 0.0
ob_cube_016.location = (0.0, 12.0, 4.4)
ob_cube_016.scale = (0.4, 0.4, 0.4)
ob_cube_016.lock_rotations_4d = False
ob_cube_016.empty_display_type = 'ARROWS'
ob_cube_016.lineart.crease_threshold = 0.0

# ---- collection membership
col_collection.objects.link(ob_cube)
col_collection.objects.link(ob_camera)
col_collection.objects.link(ob_cube_001)
col_collection.objects.link(ob_light_001)
col_collection.objects.link(ob_cube_002)
col_collection.objects.link(ob_cube_003)
col_collection.objects.link(ob_light_002)
col_collection.objects.link(ob_cube_004)
col_collection.objects.link(ob_cube_006)
col_collection.objects.link(ob_cube_007)
col_collection.objects.link(ob_cube_008)
col_collection.objects.link(ob_cube_009)
col_collection.objects.link(ob_cube_010)
col_collection.objects.link(ob_cube_011)
col_collection.objects.link(ob_cube_005)
col_collection.objects.link(ob_cube_012)
col_collection.objects.link(ob_cube_013)
col_collection.objects.link(ob_cube_014)
col_collection.objects.link(ob_cube_015)
col_collection.objects.link(ob_cube_016)

# ---- scene / render settings (as saved in the file)
scene.camera = ob_camera
scene.frame_start = 1; scene.frame_end = 600; scene.frame_set(1)
scene.render.engine = 'BLENDER_EEVEE_NEXT'
bpy.context.view_layer.update()
